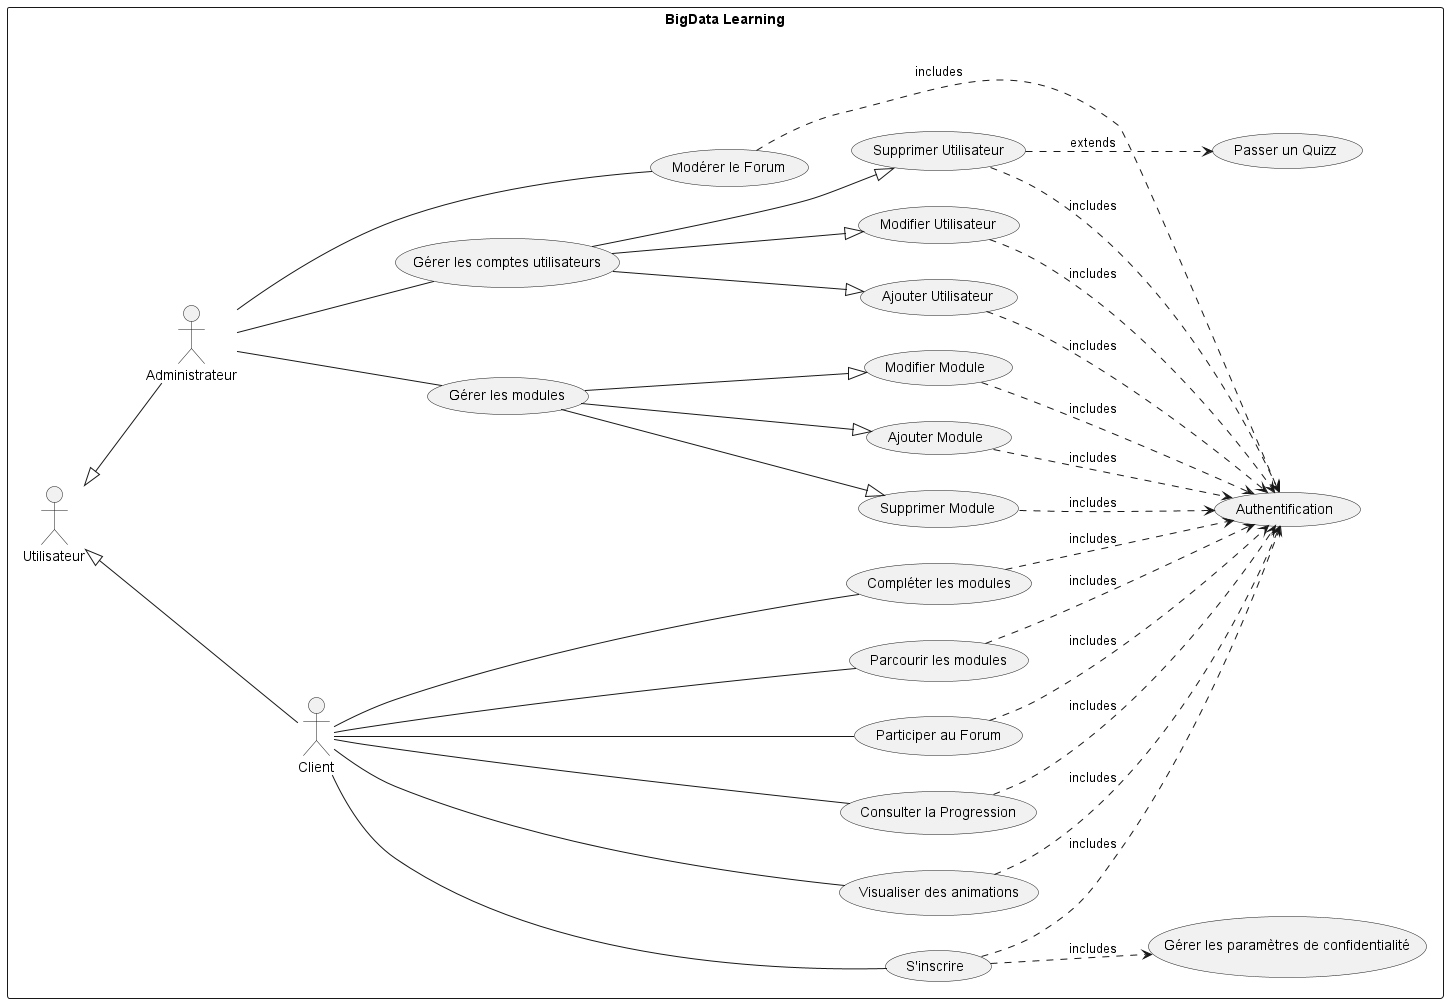

The diagram above was rendered by PlantUML. Its source (embedded in the PNG):
@startuml
left to right direction
skinparam packageStyle rect
rectangle "BigData Learning" {
    'Creating actors
    actor Client
    actor Administrateur
    
     
    Utilisateur <|-- Client 
    Utilisateur <|-- Administrateur
    
    'Creating use cases of Client
    Client --down- (S'inscrire)
    Client --down- (Parcourir les modules)
    Client --down- (Compléter les modules)
    Client --down- (Visualiser des animations)
    Client --down- (Consulter la Progression)
    Client --down- (Participer au Forum)

    'Creating use cases of Administrateur
    Administrateur --down- (Gérer les modules)
    Administrateur --down- (Gérer les comptes utilisateurs)
    Administrateur --down- (Modérer le Forum)

    (S'inscrire) ..> (Gérer les paramètres de confidentialité): includes
    (S'inscrire) ..> (Authentification): includes
    (Ajouter Utilisateur) ..> (Authentification): includes
    (Modifier Utilisateur) ..> (Authentification): includes
    (Supprimer Utilisateur) ..> (Passer un Quizz): extends
    (Ajouter Module) ..> (Authentification): includes
    (Modifier Module) ..> (Authentification): includes
    (Supprimer Utilisateur) ..> (Authentification): includes
    (Participer au Forum) ..> (Authentification): includes
    (Consulter la Progression) ..> (Authentification): includes
    (Visualiser des animations) ..> (Authentification): includes
    (Compléter les modules) ..> (Authentification): includes
    (Parcourir les modules) ..> (Authentification): includes


    (Supprimer Module) ..> (Authentification): includes
    (Gérer les modules) --|> (Ajouter Module)
    (Gérer les modules) --|> (Modifier Module)
    (Gérer les modules) --|> (Supprimer Module)

    
    (Gérer les comptes utilisateurs) --|> (Ajouter Utilisateur)
    (Gérer les comptes utilisateurs) --|> (Modifier Utilisateur)
    (Gérer les comptes utilisateurs) --|> (Supprimer Utilisateur)

    (Modérer le Forum) ..> (Authentification): includes
}
@enduml